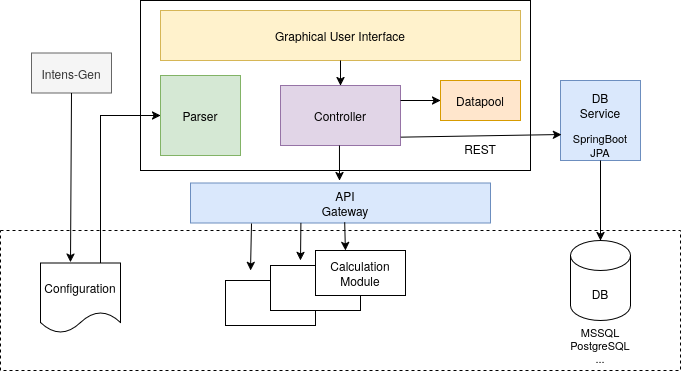

The diagram above was exported from draw.io. Its source (the exported page's mxGraphModel, read from the mxfile embedded in the PNG):
<mxGraphModel dx="1426" dy="827" grid="1" gridSize="10" guides="1" tooltips="1" connect="1" arrows="1" fold="1" page="1" pageScale="1" pageWidth="850" pageHeight="1100" math="0" shadow="0">
  <root>
    <mxCell id="0" />
    <mxCell id="1" parent="0" />
    <mxCell id="IMqzC0dm7pwFGwkoJkQH-4" value="" style="rounded=0;whiteSpace=wrap;html=1;" vertex="1" parent="1">
      <mxGeometry x="265" y="280" width="90" height="45" as="geometry" />
    </mxCell>
    <mxCell id="tqQRholDofP9-vdfFMWt-4" value="" style="rounded=0;whiteSpace=wrap;html=1;" parent="1" vertex="1">
      <mxGeometry x="310" y="265" width="90" height="45" as="geometry" />
    </mxCell>
    <mxCell id="7DW4IX4cOBPBgaY2yPGB-29" value="" style="rounded=0;whiteSpace=wrap;html=1;" parent="1" vertex="1">
      <mxGeometry x="180" width="390" height="170" as="geometry" />
    </mxCell>
    <mxCell id="7DW4IX4cOBPBgaY2yPGB-1" value="DB" style="shape=cylinder3;whiteSpace=wrap;html=1;boundedLbl=1;backgroundOutline=1;size=15;" parent="1" vertex="1">
      <mxGeometry x="610" y="240" width="60" height="80" as="geometry" />
    </mxCell>
    <mxCell id="7DW4IX4cOBPBgaY2yPGB-2" value="" style="shape=document;whiteSpace=wrap;html=1;boundedLbl=1;" parent="1" vertex="1">
      <mxGeometry x="80" y="262.5" width="80" height="70" as="geometry" />
    </mxCell>
    <mxCell id="7DW4IX4cOBPBgaY2yPGB-3" value="" style="rounded=0;whiteSpace=wrap;html=1;fillColor=#fff2cc;strokeColor=#d6b656;" parent="1" vertex="1">
      <mxGeometry x="200" y="10" width="360" height="50" as="geometry" />
    </mxCell>
    <mxCell id="7DW4IX4cOBPBgaY2yPGB-4" value="" style="rounded=0;whiteSpace=wrap;html=1;fillColor=#d5e8d4;strokeColor=#82b366;" parent="1" vertex="1">
      <mxGeometry x="200" y="75" width="80" height="80" as="geometry" />
    </mxCell>
    <mxCell id="7DW4IX4cOBPBgaY2yPGB-5" value="" style="rounded=0;whiteSpace=wrap;html=1;fillColor=#e1d5e7;strokeColor=#9673a6;" parent="1" vertex="1">
      <mxGeometry x="320" y="85" width="120" height="60" as="geometry" />
    </mxCell>
    <mxCell id="7DW4IX4cOBPBgaY2yPGB-6" value="" style="rounded=0;whiteSpace=wrap;html=1;fillColor=#ffe6cc;strokeColor=#d79b00;" parent="1" vertex="1">
      <mxGeometry x="480" y="80" width="80" height="40" as="geometry" />
    </mxCell>
    <mxCell id="7DW4IX4cOBPBgaY2yPGB-7" value="" style="whiteSpace=wrap;html=1;aspect=fixed;fillColor=#dae8fc;strokeColor=#6c8ebf;" parent="1" vertex="1">
      <mxGeometry x="600" y="80" width="80" height="80" as="geometry" />
    </mxCell>
    <mxCell id="7DW4IX4cOBPBgaY2yPGB-10" value="" style="rounded=0;whiteSpace=wrap;html=1;" parent="1" vertex="1">
      <mxGeometry x="355" y="250" width="90" height="45" as="geometry" />
    </mxCell>
    <mxCell id="7DW4IX4cOBPBgaY2yPGB-11" value="Controller" style="text;html=1;align=center;verticalAlign=middle;whiteSpace=wrap;rounded=0;" parent="1" vertex="1">
      <mxGeometry x="350" y="100" width="60" height="30" as="geometry" />
    </mxCell>
    <mxCell id="7DW4IX4cOBPBgaY2yPGB-12" value="Parser" style="text;html=1;strokeColor=none;fillColor=none;align=center;verticalAlign=middle;whiteSpace=wrap;rounded=0;" parent="1" vertex="1">
      <mxGeometry x="210" y="100" width="60" height="30" as="geometry" />
    </mxCell>
    <mxCell id="7DW4IX4cOBPBgaY2yPGB-13" value="Datapool" style="text;html=1;strokeColor=none;fillColor=none;align=center;verticalAlign=middle;whiteSpace=wrap;rounded=0;" parent="1" vertex="1">
      <mxGeometry x="495" y="72.5" width="50" height="55" as="geometry" />
    </mxCell>
    <mxCell id="7DW4IX4cOBPBgaY2yPGB-14" value="DB Service" style="text;html=1;strokeColor=none;fillColor=none;align=center;verticalAlign=middle;whiteSpace=wrap;rounded=0;" parent="1" vertex="1">
      <mxGeometry x="610" y="90" width="60" height="30" as="geometry" />
    </mxCell>
    <mxCell id="7DW4IX4cOBPBgaY2yPGB-15" value="Graphical User Interface" style="text;html=1;strokeColor=none;fillColor=none;align=center;verticalAlign=middle;whiteSpace=wrap;rounded=0;" parent="1" vertex="1">
      <mxGeometry x="310" y="20" width="140" height="30" as="geometry" />
    </mxCell>
    <mxCell id="7DW4IX4cOBPBgaY2yPGB-16" value="Configuration" style="text;html=1;strokeColor=none;fillColor=none;align=center;verticalAlign=middle;whiteSpace=wrap;rounded=0;" parent="1" vertex="1">
      <mxGeometry x="90" y="271.5" width="60" height="30" as="geometry" />
    </mxCell>
    <mxCell id="7DW4IX4cOBPBgaY2yPGB-18" value="" style="endArrow=none;html=1;rounded=0;entryX=0.5;entryY=1;entryDx=0;entryDy=0;exitX=0.5;exitY=0;exitDx=0;exitDy=0;startArrow=classic;startFill=1;" parent="1" source="7DW4IX4cOBPBgaY2yPGB-5" target="7DW4IX4cOBPBgaY2yPGB-3" edge="1">
      <mxGeometry width="50" height="50" relative="1" as="geometry">
        <mxPoint x="350" y="230" as="sourcePoint" />
        <mxPoint x="400" y="180" as="targetPoint" />
      </mxGeometry>
    </mxCell>
    <mxCell id="7DW4IX4cOBPBgaY2yPGB-19" value="" style="endArrow=none;html=1;rounded=0;exitX=0;exitY=0.5;exitDx=0;exitDy=0;startArrow=classic;startFill=1;entryX=1;entryY=0.25;entryDx=0;entryDy=0;" parent="1" source="7DW4IX4cOBPBgaY2yPGB-6" target="7DW4IX4cOBPBgaY2yPGB-5" edge="1">
      <mxGeometry width="50" height="50" relative="1" as="geometry">
        <mxPoint x="350" y="230" as="sourcePoint" />
        <mxPoint x="400" y="180" as="targetPoint" />
      </mxGeometry>
    </mxCell>
    <mxCell id="7DW4IX4cOBPBgaY2yPGB-22" value="" style="endArrow=none;html=1;rounded=0;entryX=1.003;entryY=0.861;entryDx=0;entryDy=0;exitX=0.013;exitY=0.675;exitDx=0;exitDy=0;startArrow=classic;startFill=1;entryPerimeter=0;exitPerimeter=0;" parent="1" source="7DW4IX4cOBPBgaY2yPGB-7" target="7DW4IX4cOBPBgaY2yPGB-5" edge="1">
      <mxGeometry width="50" height="50" relative="1" as="geometry">
        <mxPoint x="350" y="230" as="sourcePoint" />
        <mxPoint x="400" y="180" as="targetPoint" />
        <Array as="points" />
      </mxGeometry>
    </mxCell>
    <mxCell id="7DW4IX4cOBPBgaY2yPGB-27" value="" style="endArrow=none;html=1;rounded=0;entryX=0.5;entryY=1;entryDx=0;entryDy=0;startArrow=classic;startFill=1;" parent="1" source="7DW4IX4cOBPBgaY2yPGB-1" target="7DW4IX4cOBPBgaY2yPGB-7" edge="1">
      <mxGeometry width="50" height="50" relative="1" as="geometry">
        <mxPoint x="370" y="230" as="sourcePoint" />
        <mxPoint x="420" y="180" as="targetPoint" />
      </mxGeometry>
    </mxCell>
    <mxCell id="7DW4IX4cOBPBgaY2yPGB-28" value="" style="endArrow=classic;html=1;rounded=0;entryX=0;entryY=0.5;entryDx=0;entryDy=0;exitX=0.75;exitY=0;exitDx=0;exitDy=0;" parent="1" source="7DW4IX4cOBPBgaY2yPGB-2" target="7DW4IX4cOBPBgaY2yPGB-4" edge="1">
      <mxGeometry width="50" height="50" relative="1" as="geometry">
        <mxPoint x="370" y="230" as="sourcePoint" />
        <mxPoint x="420" y="180" as="targetPoint" />
        <Array as="points">
          <mxPoint x="140" y="115" />
        </Array>
      </mxGeometry>
    </mxCell>
    <mxCell id="7DW4IX4cOBPBgaY2yPGB-30" value="&lt;div&gt;Intens-Gen&lt;/div&gt;" style="rounded=0;whiteSpace=wrap;html=1;fillColor=#f5f5f5;fontColor=#333333;strokeColor=#666666;" parent="1" vertex="1">
      <mxGeometry x="71" y="52.5" width="80" height="40" as="geometry" />
    </mxCell>
    <mxCell id="7DW4IX4cOBPBgaY2yPGB-32" value="" style="endArrow=classic;html=1;rounded=0;exitX=0.5;exitY=1;exitDx=0;exitDy=0;entryX=0.375;entryY=-0.014;entryDx=0;entryDy=0;entryPerimeter=0;" parent="1" source="7DW4IX4cOBPBgaY2yPGB-30" target="7DW4IX4cOBPBgaY2yPGB-2" edge="1">
      <mxGeometry width="50" height="50" relative="1" as="geometry">
        <mxPoint x="370" y="230" as="sourcePoint" />
        <mxPoint x="420" y="180" as="targetPoint" />
      </mxGeometry>
    </mxCell>
    <mxCell id="7DW4IX4cOBPBgaY2yPGB-34" value="&lt;div style=&quot;font-size: 11px;&quot;&gt;SpringBoot&lt;/div&gt;&lt;div style=&quot;font-size: 11px;&quot;&gt;JPA&lt;br&gt;&lt;/div&gt;" style="text;html=1;strokeColor=none;fillColor=none;align=center;verticalAlign=middle;whiteSpace=wrap;rounded=0;" parent="1" vertex="1">
      <mxGeometry x="610" y="130" width="60" height="30" as="geometry" />
    </mxCell>
    <mxCell id="7DW4IX4cOBPBgaY2yPGB-35" value="MSSQL&lt;br&gt;PostgreSQL&lt;br&gt;..." style="text;html=1;strokeColor=none;fillColor=none;align=center;verticalAlign=middle;whiteSpace=wrap;rounded=0;fontSize=11;" parent="1" vertex="1">
      <mxGeometry x="610" y="330" width="60" height="30" as="geometry" />
    </mxCell>
    <mxCell id="AacaUoHCDb95vY7VXvAr-1" value="REST" style="text;html=1;strokeColor=none;fillColor=none;align=center;verticalAlign=middle;whiteSpace=wrap;rounded=0;" parent="1" vertex="1">
      <mxGeometry x="490" y="135" width="60" height="25" as="geometry" />
    </mxCell>
    <mxCell id="zrCdVp1b5vs9OAvNw22L-2" value="" style="rounded=0;whiteSpace=wrap;html=1;fillColor=#dae8fc;strokeColor=#6c8ebf;" parent="1" vertex="1">
      <mxGeometry x="230" y="182.5" width="300" height="40" as="geometry" />
    </mxCell>
    <mxCell id="zrCdVp1b5vs9OAvNw22L-3" value="API Gateway" style="text;html=1;align=center;verticalAlign=middle;whiteSpace=wrap;rounded=0;" parent="1" vertex="1">
      <mxGeometry x="355" y="187.5" width="60" height="30" as="geometry" />
    </mxCell>
    <mxCell id="zrCdVp1b5vs9OAvNw22L-11" value="" style="endArrow=classic;html=1;rounded=0;exitX=0.933;exitY=1;exitDx=0;exitDy=0;exitPerimeter=0;" parent="1" edge="1">
      <mxGeometry width="50" height="50" relative="1" as="geometry">
        <mxPoint x="378.9599999999998" y="145" as="sourcePoint" />
        <mxPoint x="379" y="180" as="targetPoint" />
      </mxGeometry>
    </mxCell>
    <mxCell id="tqQRholDofP9-vdfFMWt-5" value="" style="endArrow=classic;html=1;rounded=0;exitX=0.604;exitY=0.984;exitDx=0;exitDy=0;exitPerimeter=0;entryX=0.632;entryY=-0.003;entryDx=0;entryDy=0;entryPerimeter=0;" parent="1" edge="1">
      <mxGeometry width="50" height="50" relative="1" as="geometry">
        <mxPoint x="384.20000000000005" y="221.86" as="sourcePoint" />
        <mxPoint x="384.8799999999999" y="249.865" as="targetPoint" />
      </mxGeometry>
    </mxCell>
    <mxCell id="tqQRholDofP9-vdfFMWt-8" value="" style="endArrow=classic;html=1;rounded=0;exitX=0.368;exitY=0.998;exitDx=0;exitDy=0;exitPerimeter=0;" parent="1" source="zrCdVp1b5vs9OAvNw22L-2" edge="1">
      <mxGeometry width="50" height="50" relative="1" as="geometry">
        <mxPoint x="400" y="380" as="sourcePoint" />
        <mxPoint x="340" y="260" as="targetPoint" />
      </mxGeometry>
    </mxCell>
    <mxCell id="IMqzC0dm7pwFGwkoJkQH-1" value="Calculation&lt;br&gt;Module" style="text;strokeColor=none;align=center;fillColor=none;html=1;verticalAlign=middle;whiteSpace=wrap;rounded=0;" vertex="1" parent="1">
      <mxGeometry x="370" y="257.5" width="60" height="30" as="geometry" />
    </mxCell>
    <mxCell id="IMqzC0dm7pwFGwkoJkQH-6" value="" style="endArrow=classic;html=1;rounded=0;exitX=0.368;exitY=0.998;exitDx=0;exitDy=0;exitPerimeter=0;" edge="1" parent="1">
      <mxGeometry width="50" height="50" relative="1" as="geometry">
        <mxPoint x="291" y="223" as="sourcePoint" />
        <mxPoint x="290" y="270" as="targetPoint" />
      </mxGeometry>
    </mxCell>
    <mxCell id="IMqzC0dm7pwFGwkoJkQH-7" value="" style="rounded=0;whiteSpace=wrap;html=1;fillColor=none;dashed=1;" vertex="1" parent="1">
      <mxGeometry x="40" y="230" width="680" height="140" as="geometry" />
    </mxCell>
  </root>
</mxGraphModel>